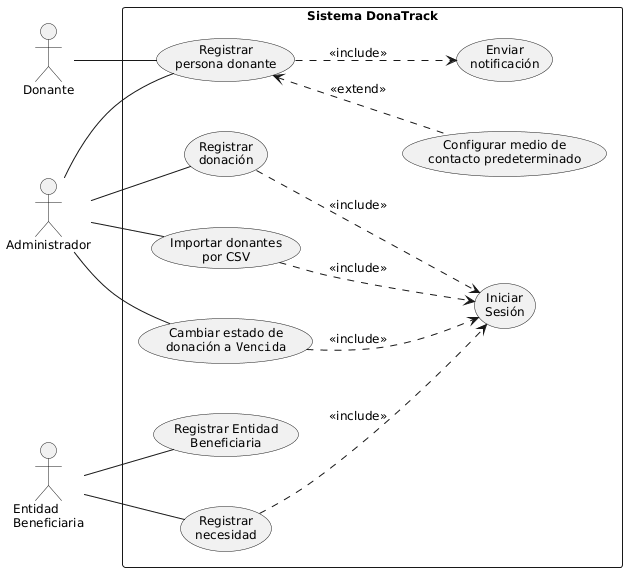

The diagram above was rendered by PlantUML. Its source (embedded in the PNG):
@startuml
left to right direction
skinparam packageStyle rectangle


skinparam defaultFontSize 12
skinparam nodesep 50
skinparam ranksep 30

actor "Donante" as donante
actor "Administrador" as admin

actor "Entidad\nBeneficiaria" as entidad

actor "Entidad\nBeneficiaria" as entidad

rectangle "Sistema DonaTrack" {
    usecase "Iniciar\nSesión"                          as UC0
    usecase "Registrar\npersona donante"                          as UC4
    usecase "Configurar medio de\ncontacto predeterminado"        as UC3

    usecase "Registrar\ndonación"                                 as UC5
    usecase "Importar donantes\npor CSV"                          as UC6


    usecase "Cambiar estado de\ndonación a ""Vencida"""           as UC9

  usecase "Registrar Entidad\nBeneficiaria" as UC10

    usecase "Registrar\nnecesidad"                                as UC12


    usecase "Enviar\nnotificación"                                as UC14

}

donante -- UC4

admin -- UC4
admin -- UC5
admin -- UC6

admin -- UC9

entidad -- UC10
entidad -- UC12


UC4 <.. UC3 : <<extend>>
UC4 ..> UC14 : <<include>>


UC5 ..> UC0 : <<include>>
UC6 ..> UC0 : <<include>>
UC9 ..> UC0 : <<include>>
UC12 ..> UC0 : <<include>>
@enduml